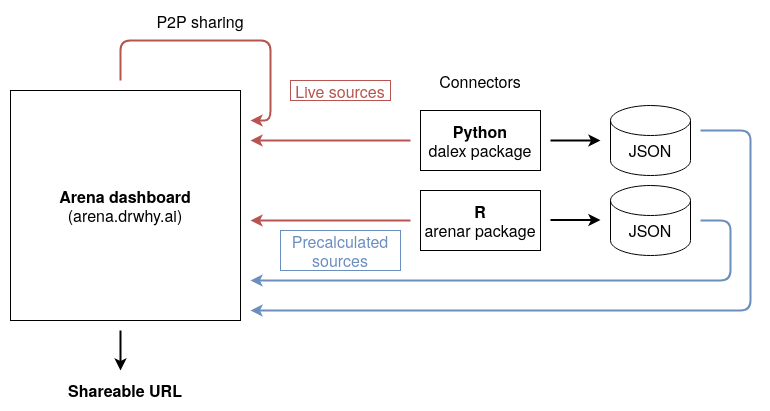

The diagram above was exported from draw.io. Its source (the exported page's mxGraphModel, read from the mxfile embedded in the PNG):
<mxGraphModel dx="1422" dy="816" grid="1" gridSize="10" guides="1" tooltips="1" connect="1" arrows="1" fold="1" page="1" pageScale="1" pageWidth="850" pageHeight="1100" math="0" shadow="0">
  <root>
    <mxCell id="0" />
    <mxCell id="1" parent="0" />
    <mxCell id="2" value="&lt;div style=&quot;font-size: 16px;&quot;&gt;&lt;font style=&quot;font-size: 16px;&quot;&gt;&lt;b style=&quot;font-size: 16px;&quot;&gt;Arena dashboard&lt;/b&gt;&lt;br style=&quot;font-size: 16px;&quot;&gt;&lt;/font&gt;&lt;/div&gt;&lt;div style=&quot;font-size: 16px;&quot;&gt;&lt;font style=&quot;font-size: 16px;&quot;&gt;(arena.drwhy.ai)&lt;/font&gt;&lt;br style=&quot;font-size: 16px;&quot;&gt;&lt;/div&gt;" style="whiteSpace=wrap;html=1;aspect=fixed;fontSize=16;" vertex="1" parent="1">
      <mxGeometry x="90" y="130" width="230" height="230" as="geometry" />
    </mxCell>
    <mxCell id="3" value="&lt;div style=&quot;font-size: 16px;&quot;&gt;Connectors&lt;/div&gt;" style="text;html=1;strokeColor=none;fillColor=none;align=center;verticalAlign=middle;whiteSpace=wrap;rounded=0;fontSize=16;" vertex="1" parent="1">
      <mxGeometry x="540" y="110" width="40" height="20" as="geometry" />
    </mxCell>
    <mxCell id="4" style="edgeStyle=orthogonalEdgeStyle;rounded=0;orthogonalLoop=1;jettySize=auto;html=1;fontSize=16;fillColor=#f8cecc;strokeColor=#b85450;strokeWidth=2;" edge="1" parent="1">
      <mxGeometry relative="1" as="geometry">
        <mxPoint x="330" y="180" as="targetPoint" />
        <mxPoint x="490" y="180" as="sourcePoint" />
      </mxGeometry>
    </mxCell>
    <mxCell id="5" value="&lt;div&gt;&lt;b&gt;Python&lt;/b&gt;&lt;br&gt;&lt;/div&gt;&lt;div&gt;dalex package&lt;br&gt;&lt;/div&gt;" style="rounded=0;whiteSpace=wrap;html=1;fontSize=16;" vertex="1" parent="1">
      <mxGeometry x="500" y="150" width="120" height="60" as="geometry" />
    </mxCell>
    <mxCell id="6" style="edgeStyle=orthogonalEdgeStyle;rounded=0;orthogonalLoop=1;jettySize=auto;html=1;fontSize=16;fillColor=#f8cecc;strokeColor=#b85450;strokeWidth=2;" edge="1" parent="1">
      <mxGeometry relative="1" as="geometry">
        <mxPoint x="330" y="260" as="targetPoint" />
        <mxPoint x="490" y="260" as="sourcePoint" />
      </mxGeometry>
    </mxCell>
    <mxCell id="7" value="&lt;div&gt;&lt;b&gt;R&lt;/b&gt;&lt;br&gt;&lt;/div&gt;&lt;div&gt;arenar package&lt;br&gt;&lt;/div&gt;" style="rounded=0;whiteSpace=wrap;html=1;fontSize=16;" vertex="1" parent="1">
      <mxGeometry x="500" y="230" width="120" height="60" as="geometry" />
    </mxCell>
    <mxCell id="8" value="Live sources" style="text;html=1;align=center;verticalAlign=middle;whiteSpace=wrap;rounded=0;fontSize=16;strokeColor=#B85450;fontColor=#B85450;" vertex="1" parent="1">
      <mxGeometry x="370" y="120" width="100" height="20" as="geometry" />
    </mxCell>
    <mxCell id="9" value="" style="endArrow=classic;html=1;fontSize=16;fillColor=#f8cecc;strokeColor=#b85450;strokeWidth=2;" edge="1" parent="1">
      <mxGeometry width="50" height="50" relative="1" as="geometry">
        <mxPoint x="200" y="120" as="sourcePoint" />
        <mxPoint x="330" y="160" as="targetPoint" />
        <Array as="points">
          <mxPoint x="200" y="80" />
          <mxPoint x="350" y="80" />
          <mxPoint x="350" y="160" />
        </Array>
      </mxGeometry>
    </mxCell>
    <mxCell id="10" value="&lt;div&gt;P2P sharing&lt;/div&gt;" style="text;html=1;strokeColor=none;fillColor=none;align=center;verticalAlign=middle;whiteSpace=wrap;rounded=0;fontSize=16;" vertex="1" parent="1">
      <mxGeometry x="220" y="50" width="120" height="20" as="geometry" />
    </mxCell>
    <mxCell id="11" value="" style="endArrow=classic;html=1;fontSize=16;strokeWidth=2;" edge="1" parent="1">
      <mxGeometry width="50" height="50" relative="1" as="geometry">
        <mxPoint x="630" y="180" as="sourcePoint" />
        <mxPoint x="680" y="180" as="targetPoint" />
      </mxGeometry>
    </mxCell>
    <mxCell id="12" value="&lt;div&gt;&lt;br&gt;&lt;/div&gt;&lt;div&gt;JSON&lt;/div&gt;" style="shape=cylinder2;whiteSpace=wrap;html=1;boundedLbl=1;backgroundOutline=1;size=15;fontSize=16;" vertex="1" parent="1">
      <mxGeometry x="690" y="145" width="80" height="70" as="geometry" />
    </mxCell>
    <mxCell id="13" value="&lt;div&gt;&lt;br&gt;&lt;/div&gt;&lt;div&gt;JSON&lt;/div&gt;" style="shape=cylinder2;whiteSpace=wrap;html=1;boundedLbl=1;backgroundOutline=1;size=15;fontSize=16;" vertex="1" parent="1">
      <mxGeometry x="690" y="225" width="80" height="70" as="geometry" />
    </mxCell>
    <mxCell id="14" value="" style="endArrow=classic;html=1;fontSize=16;strokeWidth=2;" edge="1" parent="1">
      <mxGeometry width="50" height="50" relative="1" as="geometry">
        <mxPoint x="630" y="259.5" as="sourcePoint" />
        <mxPoint x="680" y="259.5" as="targetPoint" />
      </mxGeometry>
    </mxCell>
    <mxCell id="15" value="" style="endArrow=classic;html=1;fontSize=16;fillColor=#dae8fc;strokeColor=#6c8ebf;strokeWidth=2;" edge="1" parent="1">
      <mxGeometry width="50" height="50" relative="1" as="geometry">
        <mxPoint x="780" y="260" as="sourcePoint" />
        <mxPoint x="330" y="320" as="targetPoint" />
        <Array as="points">
          <mxPoint x="810" y="260" />
          <mxPoint x="810" y="320" />
        </Array>
      </mxGeometry>
    </mxCell>
    <mxCell id="16" value="" style="endArrow=classic;html=1;fontSize=16;fillColor=#dae8fc;strokeColor=#6c8ebf;strokeWidth=2;" edge="1" parent="1">
      <mxGeometry width="50" height="50" relative="1" as="geometry">
        <mxPoint x="780" y="170" as="sourcePoint" />
        <mxPoint x="330" y="350" as="targetPoint" />
        <Array as="points">
          <mxPoint x="830" y="170" />
          <mxPoint x="830" y="350" />
        </Array>
      </mxGeometry>
    </mxCell>
    <mxCell id="17" value="&lt;div&gt;Precalculated sources&lt;/div&gt;" style="text;html=1;strokeColor=#6c8ebf;align=center;verticalAlign=middle;whiteSpace=wrap;rounded=0;fontSize=16;fontColor=#6C8EBF;" vertex="1" parent="1">
      <mxGeometry x="360" y="270" width="120" height="40" as="geometry" />
    </mxCell>
    <mxCell id="18" value="" style="endArrow=classic;html=1;strokeWidth=2;fontSize=16;fontColor=#6C8EBF;" edge="1" parent="1">
      <mxGeometry width="50" height="50" relative="1" as="geometry">
        <mxPoint x="200" y="370" as="sourcePoint" />
        <mxPoint x="200" y="410" as="targetPoint" />
      </mxGeometry>
    </mxCell>
    <mxCell id="19" value="&lt;b&gt;Shareable URL&lt;/b&gt;" style="text;html=1;strokeColor=none;fillColor=none;align=center;verticalAlign=middle;whiteSpace=wrap;rounded=0;fontSize=16;" vertex="1" parent="1">
      <mxGeometry x="120" y="420" width="170" height="20" as="geometry" />
    </mxCell>
  </root>
</mxGraphModel>